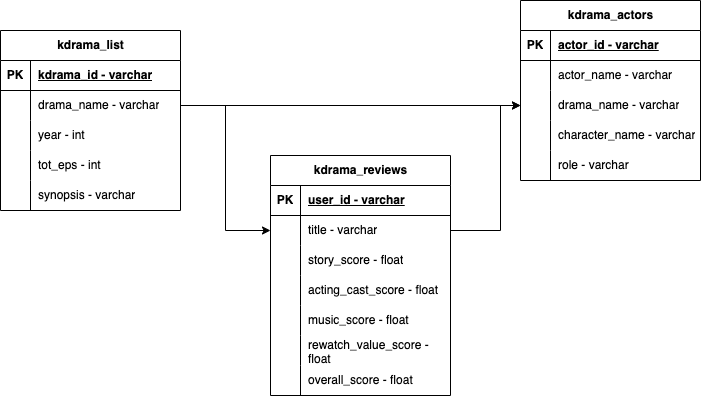

The diagram above was exported from draw.io. Its source (the exported page's mxGraphModel, read from the mxfile embedded in the PNG):
<mxGraphModel dx="755" dy="465" grid="1" gridSize="10" guides="1" tooltips="1" connect="1" arrows="1" fold="1" page="1" pageScale="1" pageWidth="850" pageHeight="1100" math="0" shadow="0">
  <root>
    <mxCell id="0" />
    <mxCell id="1" parent="0" />
    <mxCell id="43rigDNDRU3JiT7kpNpy-1" value="kdrama_list" style="shape=table;startSize=30;container=1;collapsible=1;childLayout=tableLayout;fixedRows=1;rowLines=0;fontStyle=1;align=center;resizeLast=1;html=1;" parent="1" vertex="1">
      <mxGeometry x="140" y="180" width="180" height="180" as="geometry" />
    </mxCell>
    <mxCell id="43rigDNDRU3JiT7kpNpy-2" value="" style="shape=tableRow;horizontal=0;startSize=0;swimlaneHead=0;swimlaneBody=0;fillColor=none;collapsible=0;dropTarget=0;points=[[0,0.5],[1,0.5]];portConstraint=eastwest;top=0;left=0;right=0;bottom=1;" parent="43rigDNDRU3JiT7kpNpy-1" vertex="1">
      <mxGeometry y="30" width="180" height="30" as="geometry" />
    </mxCell>
    <mxCell id="43rigDNDRU3JiT7kpNpy-3" value="PK" style="shape=partialRectangle;connectable=0;fillColor=none;top=0;left=0;bottom=0;right=0;fontStyle=1;overflow=hidden;whiteSpace=wrap;html=1;" parent="43rigDNDRU3JiT7kpNpy-2" vertex="1">
      <mxGeometry width="30" height="30" as="geometry">
        <mxRectangle width="30" height="30" as="alternateBounds" />
      </mxGeometry>
    </mxCell>
    <mxCell id="43rigDNDRU3JiT7kpNpy-4" value="kdrama_id - varchar" style="shape=partialRectangle;connectable=0;fillColor=none;top=0;left=0;bottom=0;right=0;align=left;spacingLeft=6;fontStyle=5;overflow=hidden;whiteSpace=wrap;html=1;" parent="43rigDNDRU3JiT7kpNpy-2" vertex="1">
      <mxGeometry x="30" width="150" height="30" as="geometry">
        <mxRectangle width="150" height="30" as="alternateBounds" />
      </mxGeometry>
    </mxCell>
    <mxCell id="43rigDNDRU3JiT7kpNpy-5" value="" style="shape=tableRow;horizontal=0;startSize=0;swimlaneHead=0;swimlaneBody=0;fillColor=none;collapsible=0;dropTarget=0;points=[[0,0.5],[1,0.5]];portConstraint=eastwest;top=0;left=0;right=0;bottom=0;" parent="43rigDNDRU3JiT7kpNpy-1" vertex="1">
      <mxGeometry y="60" width="180" height="30" as="geometry" />
    </mxCell>
    <mxCell id="43rigDNDRU3JiT7kpNpy-6" value="" style="shape=partialRectangle;connectable=0;fillColor=none;top=0;left=0;bottom=0;right=0;editable=1;overflow=hidden;whiteSpace=wrap;html=1;" parent="43rigDNDRU3JiT7kpNpy-5" vertex="1">
      <mxGeometry width="30" height="30" as="geometry">
        <mxRectangle width="30" height="30" as="alternateBounds" />
      </mxGeometry>
    </mxCell>
    <mxCell id="43rigDNDRU3JiT7kpNpy-7" value="drama_name - varchar" style="shape=partialRectangle;connectable=0;fillColor=none;top=0;left=0;bottom=0;right=0;align=left;spacingLeft=6;overflow=hidden;whiteSpace=wrap;html=1;" parent="43rigDNDRU3JiT7kpNpy-5" vertex="1">
      <mxGeometry x="30" width="150" height="30" as="geometry">
        <mxRectangle width="150" height="30" as="alternateBounds" />
      </mxGeometry>
    </mxCell>
    <mxCell id="43rigDNDRU3JiT7kpNpy-8" value="" style="shape=tableRow;horizontal=0;startSize=0;swimlaneHead=0;swimlaneBody=0;fillColor=none;collapsible=0;dropTarget=0;points=[[0,0.5],[1,0.5]];portConstraint=eastwest;top=0;left=0;right=0;bottom=0;" parent="43rigDNDRU3JiT7kpNpy-1" vertex="1">
      <mxGeometry y="90" width="180" height="30" as="geometry" />
    </mxCell>
    <mxCell id="43rigDNDRU3JiT7kpNpy-9" value="" style="shape=partialRectangle;connectable=0;fillColor=none;top=0;left=0;bottom=0;right=0;editable=1;overflow=hidden;whiteSpace=wrap;html=1;" parent="43rigDNDRU3JiT7kpNpy-8" vertex="1">
      <mxGeometry width="30" height="30" as="geometry">
        <mxRectangle width="30" height="30" as="alternateBounds" />
      </mxGeometry>
    </mxCell>
    <mxCell id="43rigDNDRU3JiT7kpNpy-10" value="year - int" style="shape=partialRectangle;connectable=0;fillColor=none;top=0;left=0;bottom=0;right=0;align=left;spacingLeft=6;overflow=hidden;whiteSpace=wrap;html=1;" parent="43rigDNDRU3JiT7kpNpy-8" vertex="1">
      <mxGeometry x="30" width="150" height="30" as="geometry">
        <mxRectangle width="150" height="30" as="alternateBounds" />
      </mxGeometry>
    </mxCell>
    <mxCell id="43rigDNDRU3JiT7kpNpy-67" style="shape=tableRow;horizontal=0;startSize=0;swimlaneHead=0;swimlaneBody=0;fillColor=none;collapsible=0;dropTarget=0;points=[[0,0.5],[1,0.5]];portConstraint=eastwest;top=0;left=0;right=0;bottom=0;" parent="43rigDNDRU3JiT7kpNpy-1" vertex="1">
      <mxGeometry y="120" width="180" height="30" as="geometry" />
    </mxCell>
    <mxCell id="43rigDNDRU3JiT7kpNpy-68" style="shape=partialRectangle;connectable=0;fillColor=none;top=0;left=0;bottom=0;right=0;editable=1;overflow=hidden;whiteSpace=wrap;html=1;" parent="43rigDNDRU3JiT7kpNpy-67" vertex="1">
      <mxGeometry width="30" height="30" as="geometry">
        <mxRectangle width="30" height="30" as="alternateBounds" />
      </mxGeometry>
    </mxCell>
    <mxCell id="43rigDNDRU3JiT7kpNpy-69" style="shape=partialRectangle;connectable=0;fillColor=none;top=0;left=0;bottom=0;right=0;align=left;spacingLeft=6;overflow=hidden;whiteSpace=wrap;html=1;" parent="43rigDNDRU3JiT7kpNpy-67" vertex="1">
      <mxGeometry x="30" width="150" height="30" as="geometry">
        <mxRectangle width="150" height="30" as="alternateBounds" />
      </mxGeometry>
    </mxCell>
    <mxCell id="43rigDNDRU3JiT7kpNpy-70" style="shape=tableRow;horizontal=0;startSize=0;swimlaneHead=0;swimlaneBody=0;fillColor=none;collapsible=0;dropTarget=0;points=[[0,0.5],[1,0.5]];portConstraint=eastwest;top=0;left=0;right=0;bottom=0;" parent="43rigDNDRU3JiT7kpNpy-1" vertex="1">
      <mxGeometry y="150" width="180" height="30" as="geometry" />
    </mxCell>
    <mxCell id="43rigDNDRU3JiT7kpNpy-71" style="shape=partialRectangle;connectable=0;fillColor=none;top=0;left=0;bottom=0;right=0;editable=1;overflow=hidden;whiteSpace=wrap;html=1;" parent="43rigDNDRU3JiT7kpNpy-70" vertex="1">
      <mxGeometry width="30" height="30" as="geometry">
        <mxRectangle width="30" height="30" as="alternateBounds" />
      </mxGeometry>
    </mxCell>
    <mxCell id="43rigDNDRU3JiT7kpNpy-72" style="shape=partialRectangle;connectable=0;fillColor=none;top=0;left=0;bottom=0;right=0;align=left;spacingLeft=6;overflow=hidden;whiteSpace=wrap;html=1;" parent="43rigDNDRU3JiT7kpNpy-70" vertex="1">
      <mxGeometry x="30" width="150" height="30" as="geometry">
        <mxRectangle width="150" height="30" as="alternateBounds" />
      </mxGeometry>
    </mxCell>
    <mxCell id="43rigDNDRU3JiT7kpNpy-14" value="kdrama_reviews" style="shape=table;startSize=30;container=1;collapsible=1;childLayout=tableLayout;fixedRows=1;rowLines=0;fontStyle=1;align=center;resizeLast=1;html=1;" parent="1" vertex="1">
      <mxGeometry x="410" y="305" width="180" height="240" as="geometry" />
    </mxCell>
    <mxCell id="43rigDNDRU3JiT7kpNpy-15" value="" style="shape=tableRow;horizontal=0;startSize=0;swimlaneHead=0;swimlaneBody=0;fillColor=none;collapsible=0;dropTarget=0;points=[[0,0.5],[1,0.5]];portConstraint=eastwest;top=0;left=0;right=0;bottom=1;" parent="43rigDNDRU3JiT7kpNpy-14" vertex="1">
      <mxGeometry y="30" width="180" height="30" as="geometry" />
    </mxCell>
    <mxCell id="43rigDNDRU3JiT7kpNpy-16" value="PK" style="shape=partialRectangle;connectable=0;fillColor=none;top=0;left=0;bottom=0;right=0;fontStyle=1;overflow=hidden;whiteSpace=wrap;html=1;" parent="43rigDNDRU3JiT7kpNpy-15" vertex="1">
      <mxGeometry width="30" height="30" as="geometry">
        <mxRectangle width="30" height="30" as="alternateBounds" />
      </mxGeometry>
    </mxCell>
    <mxCell id="43rigDNDRU3JiT7kpNpy-17" value="user_id - varchar" style="shape=partialRectangle;connectable=0;fillColor=none;top=0;left=0;bottom=0;right=0;align=left;spacingLeft=6;fontStyle=5;overflow=hidden;whiteSpace=wrap;html=1;" parent="43rigDNDRU3JiT7kpNpy-15" vertex="1">
      <mxGeometry x="30" width="150" height="30" as="geometry">
        <mxRectangle width="150" height="30" as="alternateBounds" />
      </mxGeometry>
    </mxCell>
    <mxCell id="43rigDNDRU3JiT7kpNpy-18" value="" style="shape=tableRow;horizontal=0;startSize=0;swimlaneHead=0;swimlaneBody=0;fillColor=none;collapsible=0;dropTarget=0;points=[[0,0.5],[1,0.5]];portConstraint=eastwest;top=0;left=0;right=0;bottom=0;" parent="43rigDNDRU3JiT7kpNpy-14" vertex="1">
      <mxGeometry y="60" width="180" height="30" as="geometry" />
    </mxCell>
    <mxCell id="43rigDNDRU3JiT7kpNpy-19" value="" style="shape=partialRectangle;connectable=0;fillColor=none;top=0;left=0;bottom=0;right=0;editable=1;overflow=hidden;whiteSpace=wrap;html=1;" parent="43rigDNDRU3JiT7kpNpy-18" vertex="1">
      <mxGeometry width="30" height="30" as="geometry">
        <mxRectangle width="30" height="30" as="alternateBounds" />
      </mxGeometry>
    </mxCell>
    <mxCell id="43rigDNDRU3JiT7kpNpy-20" value="title - varchar" style="shape=partialRectangle;connectable=0;fillColor=none;top=0;left=0;bottom=0;right=0;align=left;spacingLeft=6;overflow=hidden;whiteSpace=wrap;html=1;" parent="43rigDNDRU3JiT7kpNpy-18" vertex="1">
      <mxGeometry x="30" width="150" height="30" as="geometry">
        <mxRectangle width="150" height="30" as="alternateBounds" />
      </mxGeometry>
    </mxCell>
    <mxCell id="43rigDNDRU3JiT7kpNpy-21" value="" style="shape=tableRow;horizontal=0;startSize=0;swimlaneHead=0;swimlaneBody=0;fillColor=none;collapsible=0;dropTarget=0;points=[[0,0.5],[1,0.5]];portConstraint=eastwest;top=0;left=0;right=0;bottom=0;" parent="43rigDNDRU3JiT7kpNpy-14" vertex="1">
      <mxGeometry y="90" width="180" height="30" as="geometry" />
    </mxCell>
    <mxCell id="43rigDNDRU3JiT7kpNpy-22" value="" style="shape=partialRectangle;connectable=0;fillColor=none;top=0;left=0;bottom=0;right=0;editable=1;overflow=hidden;whiteSpace=wrap;html=1;" parent="43rigDNDRU3JiT7kpNpy-21" vertex="1">
      <mxGeometry width="30" height="30" as="geometry">
        <mxRectangle width="30" height="30" as="alternateBounds" />
      </mxGeometry>
    </mxCell>
    <mxCell id="43rigDNDRU3JiT7kpNpy-23" value="story_score - float" style="shape=partialRectangle;connectable=0;fillColor=none;top=0;left=0;bottom=0;right=0;align=left;spacingLeft=6;overflow=hidden;whiteSpace=wrap;html=1;" parent="43rigDNDRU3JiT7kpNpy-21" vertex="1">
      <mxGeometry x="30" width="150" height="30" as="geometry">
        <mxRectangle width="150" height="30" as="alternateBounds" />
      </mxGeometry>
    </mxCell>
    <mxCell id="43rigDNDRU3JiT7kpNpy-24" value="" style="shape=tableRow;horizontal=0;startSize=0;swimlaneHead=0;swimlaneBody=0;fillColor=none;collapsible=0;dropTarget=0;points=[[0,0.5],[1,0.5]];portConstraint=eastwest;top=0;left=0;right=0;bottom=0;" parent="43rigDNDRU3JiT7kpNpy-14" vertex="1">
      <mxGeometry y="120" width="180" height="30" as="geometry" />
    </mxCell>
    <mxCell id="43rigDNDRU3JiT7kpNpy-25" value="" style="shape=partialRectangle;connectable=0;fillColor=none;top=0;left=0;bottom=0;right=0;editable=1;overflow=hidden;whiteSpace=wrap;html=1;" parent="43rigDNDRU3JiT7kpNpy-24" vertex="1">
      <mxGeometry width="30" height="30" as="geometry">
        <mxRectangle width="30" height="30" as="alternateBounds" />
      </mxGeometry>
    </mxCell>
    <mxCell id="43rigDNDRU3JiT7kpNpy-26" value="acting_cast_score - float" style="shape=partialRectangle;connectable=0;fillColor=none;top=0;left=0;bottom=0;right=0;align=left;spacingLeft=6;overflow=hidden;whiteSpace=wrap;html=1;" parent="43rigDNDRU3JiT7kpNpy-24" vertex="1">
      <mxGeometry x="30" width="150" height="30" as="geometry">
        <mxRectangle width="150" height="30" as="alternateBounds" />
      </mxGeometry>
    </mxCell>
    <mxCell id="43rigDNDRU3JiT7kpNpy-74" style="shape=tableRow;horizontal=0;startSize=0;swimlaneHead=0;swimlaneBody=0;fillColor=none;collapsible=0;dropTarget=0;points=[[0,0.5],[1,0.5]];portConstraint=eastwest;top=0;left=0;right=0;bottom=0;" parent="43rigDNDRU3JiT7kpNpy-14" vertex="1">
      <mxGeometry y="150" width="180" height="30" as="geometry" />
    </mxCell>
    <mxCell id="43rigDNDRU3JiT7kpNpy-75" style="shape=partialRectangle;connectable=0;fillColor=none;top=0;left=0;bottom=0;right=0;editable=1;overflow=hidden;whiteSpace=wrap;html=1;" parent="43rigDNDRU3JiT7kpNpy-74" vertex="1">
      <mxGeometry width="30" height="30" as="geometry">
        <mxRectangle width="30" height="30" as="alternateBounds" />
      </mxGeometry>
    </mxCell>
    <mxCell id="43rigDNDRU3JiT7kpNpy-76" style="shape=partialRectangle;connectable=0;fillColor=none;top=0;left=0;bottom=0;right=0;align=left;spacingLeft=6;overflow=hidden;whiteSpace=wrap;html=1;" parent="43rigDNDRU3JiT7kpNpy-74" vertex="1">
      <mxGeometry x="30" width="150" height="30" as="geometry">
        <mxRectangle width="150" height="30" as="alternateBounds" />
      </mxGeometry>
    </mxCell>
    <mxCell id="43rigDNDRU3JiT7kpNpy-78" style="shape=tableRow;horizontal=0;startSize=0;swimlaneHead=0;swimlaneBody=0;fillColor=none;collapsible=0;dropTarget=0;points=[[0,0.5],[1,0.5]];portConstraint=eastwest;top=0;left=0;right=0;bottom=0;" parent="43rigDNDRU3JiT7kpNpy-14" vertex="1">
      <mxGeometry y="180" width="180" height="30" as="geometry" />
    </mxCell>
    <mxCell id="43rigDNDRU3JiT7kpNpy-79" style="shape=partialRectangle;connectable=0;fillColor=none;top=0;left=0;bottom=0;right=0;editable=1;overflow=hidden;whiteSpace=wrap;html=1;" parent="43rigDNDRU3JiT7kpNpy-78" vertex="1">
      <mxGeometry width="30" height="30" as="geometry">
        <mxRectangle width="30" height="30" as="alternateBounds" />
      </mxGeometry>
    </mxCell>
    <mxCell id="43rigDNDRU3JiT7kpNpy-80" style="shape=partialRectangle;connectable=0;fillColor=none;top=0;left=0;bottom=0;right=0;align=left;spacingLeft=6;overflow=hidden;whiteSpace=wrap;html=1;" parent="43rigDNDRU3JiT7kpNpy-78" vertex="1">
      <mxGeometry x="30" width="150" height="30" as="geometry">
        <mxRectangle width="150" height="30" as="alternateBounds" />
      </mxGeometry>
    </mxCell>
    <mxCell id="43rigDNDRU3JiT7kpNpy-81" style="shape=tableRow;horizontal=0;startSize=0;swimlaneHead=0;swimlaneBody=0;fillColor=none;collapsible=0;dropTarget=0;points=[[0,0.5],[1,0.5]];portConstraint=eastwest;top=0;left=0;right=0;bottom=0;" parent="43rigDNDRU3JiT7kpNpy-14" vertex="1">
      <mxGeometry y="210" width="180" height="30" as="geometry" />
    </mxCell>
    <mxCell id="43rigDNDRU3JiT7kpNpy-82" style="shape=partialRectangle;connectable=0;fillColor=none;top=0;left=0;bottom=0;right=0;editable=1;overflow=hidden;whiteSpace=wrap;html=1;" parent="43rigDNDRU3JiT7kpNpy-81" vertex="1">
      <mxGeometry width="30" height="30" as="geometry">
        <mxRectangle width="30" height="30" as="alternateBounds" />
      </mxGeometry>
    </mxCell>
    <mxCell id="43rigDNDRU3JiT7kpNpy-83" style="shape=partialRectangle;connectable=0;fillColor=none;top=0;left=0;bottom=0;right=0;align=left;spacingLeft=6;overflow=hidden;whiteSpace=wrap;html=1;" parent="43rigDNDRU3JiT7kpNpy-81" vertex="1">
      <mxGeometry x="30" width="150" height="30" as="geometry">
        <mxRectangle width="150" height="30" as="alternateBounds" />
      </mxGeometry>
    </mxCell>
    <mxCell id="43rigDNDRU3JiT7kpNpy-27" value="kdrama_actors" style="shape=table;startSize=30;container=1;collapsible=1;childLayout=tableLayout;fixedRows=1;rowLines=0;fontStyle=1;align=center;resizeLast=1;html=1;" parent="1" vertex="1">
      <mxGeometry x="660" y="150" width="180" height="180" as="geometry" />
    </mxCell>
    <mxCell id="43rigDNDRU3JiT7kpNpy-28" value="" style="shape=tableRow;horizontal=0;startSize=0;swimlaneHead=0;swimlaneBody=0;fillColor=none;collapsible=0;dropTarget=0;points=[[0,0.5],[1,0.5]];portConstraint=eastwest;top=0;left=0;right=0;bottom=1;" parent="43rigDNDRU3JiT7kpNpy-27" vertex="1">
      <mxGeometry y="30" width="180" height="30" as="geometry" />
    </mxCell>
    <mxCell id="43rigDNDRU3JiT7kpNpy-29" value="PK" style="shape=partialRectangle;connectable=0;fillColor=none;top=0;left=0;bottom=0;right=0;fontStyle=1;overflow=hidden;whiteSpace=wrap;html=1;" parent="43rigDNDRU3JiT7kpNpy-28" vertex="1">
      <mxGeometry width="30" height="30" as="geometry">
        <mxRectangle width="30" height="30" as="alternateBounds" />
      </mxGeometry>
    </mxCell>
    <mxCell id="43rigDNDRU3JiT7kpNpy-30" value="actor_id - varchar" style="shape=partialRectangle;connectable=0;fillColor=none;top=0;left=0;bottom=0;right=0;align=left;spacingLeft=6;fontStyle=5;overflow=hidden;whiteSpace=wrap;html=1;" parent="43rigDNDRU3JiT7kpNpy-28" vertex="1">
      <mxGeometry x="30" width="150" height="30" as="geometry">
        <mxRectangle width="150" height="30" as="alternateBounds" />
      </mxGeometry>
    </mxCell>
    <mxCell id="43rigDNDRU3JiT7kpNpy-31" value="" style="shape=tableRow;horizontal=0;startSize=0;swimlaneHead=0;swimlaneBody=0;fillColor=none;collapsible=0;dropTarget=0;points=[[0,0.5],[1,0.5]];portConstraint=eastwest;top=0;left=0;right=0;bottom=0;" parent="43rigDNDRU3JiT7kpNpy-27" vertex="1">
      <mxGeometry y="60" width="180" height="30" as="geometry" />
    </mxCell>
    <mxCell id="43rigDNDRU3JiT7kpNpy-32" value="" style="shape=partialRectangle;connectable=0;fillColor=none;top=0;left=0;bottom=0;right=0;editable=1;overflow=hidden;whiteSpace=wrap;html=1;" parent="43rigDNDRU3JiT7kpNpy-31" vertex="1">
      <mxGeometry width="30" height="30" as="geometry">
        <mxRectangle width="30" height="30" as="alternateBounds" />
      </mxGeometry>
    </mxCell>
    <mxCell id="43rigDNDRU3JiT7kpNpy-33" value="actor_name - varchar" style="shape=partialRectangle;connectable=0;fillColor=none;top=0;left=0;bottom=0;right=0;align=left;spacingLeft=6;overflow=hidden;whiteSpace=wrap;html=1;" parent="43rigDNDRU3JiT7kpNpy-31" vertex="1">
      <mxGeometry x="30" width="150" height="30" as="geometry">
        <mxRectangle width="150" height="30" as="alternateBounds" />
      </mxGeometry>
    </mxCell>
    <mxCell id="43rigDNDRU3JiT7kpNpy-34" value="" style="shape=tableRow;horizontal=0;startSize=0;swimlaneHead=0;swimlaneBody=0;fillColor=none;collapsible=0;dropTarget=0;points=[[0,0.5],[1,0.5]];portConstraint=eastwest;top=0;left=0;right=0;bottom=0;" parent="43rigDNDRU3JiT7kpNpy-27" vertex="1">
      <mxGeometry y="90" width="180" height="30" as="geometry" />
    </mxCell>
    <mxCell id="43rigDNDRU3JiT7kpNpy-35" value="" style="shape=partialRectangle;connectable=0;fillColor=none;top=0;left=0;bottom=0;right=0;editable=1;overflow=hidden;whiteSpace=wrap;html=1;" parent="43rigDNDRU3JiT7kpNpy-34" vertex="1">
      <mxGeometry width="30" height="30" as="geometry">
        <mxRectangle width="30" height="30" as="alternateBounds" />
      </mxGeometry>
    </mxCell>
    <mxCell id="43rigDNDRU3JiT7kpNpy-36" value="drama_name - varchar" style="shape=partialRectangle;connectable=0;fillColor=none;top=0;left=0;bottom=0;right=0;align=left;spacingLeft=6;overflow=hidden;whiteSpace=wrap;html=1;" parent="43rigDNDRU3JiT7kpNpy-34" vertex="1">
      <mxGeometry x="30" width="150" height="30" as="geometry">
        <mxRectangle width="150" height="30" as="alternateBounds" />
      </mxGeometry>
    </mxCell>
    <mxCell id="43rigDNDRU3JiT7kpNpy-37" value="" style="shape=tableRow;horizontal=0;startSize=0;swimlaneHead=0;swimlaneBody=0;fillColor=none;collapsible=0;dropTarget=0;points=[[0,0.5],[1,0.5]];portConstraint=eastwest;top=0;left=0;right=0;bottom=0;" parent="43rigDNDRU3JiT7kpNpy-27" vertex="1">
      <mxGeometry y="120" width="180" height="30" as="geometry" />
    </mxCell>
    <mxCell id="43rigDNDRU3JiT7kpNpy-38" value="" style="shape=partialRectangle;connectable=0;fillColor=none;top=0;left=0;bottom=0;right=0;editable=1;overflow=hidden;whiteSpace=wrap;html=1;" parent="43rigDNDRU3JiT7kpNpy-37" vertex="1">
      <mxGeometry width="30" height="30" as="geometry">
        <mxRectangle width="30" height="30" as="alternateBounds" />
      </mxGeometry>
    </mxCell>
    <mxCell id="43rigDNDRU3JiT7kpNpy-39" value="character_name - varchar" style="shape=partialRectangle;connectable=0;fillColor=none;top=0;left=0;bottom=0;right=0;align=left;spacingLeft=6;overflow=hidden;whiteSpace=wrap;html=1;" parent="43rigDNDRU3JiT7kpNpy-37" vertex="1">
      <mxGeometry x="30" width="150" height="30" as="geometry">
        <mxRectangle width="150" height="30" as="alternateBounds" />
      </mxGeometry>
    </mxCell>
    <mxCell id="43rigDNDRU3JiT7kpNpy-86" style="shape=tableRow;horizontal=0;startSize=0;swimlaneHead=0;swimlaneBody=0;fillColor=none;collapsible=0;dropTarget=0;points=[[0,0.5],[1,0.5]];portConstraint=eastwest;top=0;left=0;right=0;bottom=0;" parent="43rigDNDRU3JiT7kpNpy-27" vertex="1">
      <mxGeometry y="150" width="180" height="30" as="geometry" />
    </mxCell>
    <mxCell id="43rigDNDRU3JiT7kpNpy-87" style="shape=partialRectangle;connectable=0;fillColor=none;top=0;left=0;bottom=0;right=0;editable=1;overflow=hidden;whiteSpace=wrap;html=1;" parent="43rigDNDRU3JiT7kpNpy-86" vertex="1">
      <mxGeometry width="30" height="30" as="geometry">
        <mxRectangle width="30" height="30" as="alternateBounds" />
      </mxGeometry>
    </mxCell>
    <mxCell id="43rigDNDRU3JiT7kpNpy-88" style="shape=partialRectangle;connectable=0;fillColor=none;top=0;left=0;bottom=0;right=0;align=left;spacingLeft=6;overflow=hidden;whiteSpace=wrap;html=1;" parent="43rigDNDRU3JiT7kpNpy-86" vertex="1">
      <mxGeometry x="30" width="150" height="30" as="geometry">
        <mxRectangle width="150" height="30" as="alternateBounds" />
      </mxGeometry>
    </mxCell>
    <mxCell id="43rigDNDRU3JiT7kpNpy-42" value="tot_eps - int" style="shape=partialRectangle;connectable=0;fillColor=none;top=0;left=0;bottom=0;right=0;align=left;spacingLeft=6;overflow=hidden;whiteSpace=wrap;html=1;" parent="1" vertex="1">
      <mxGeometry x="170" y="300" width="150" height="30" as="geometry">
        <mxRectangle width="150" height="30" as="alternateBounds" />
      </mxGeometry>
    </mxCell>
    <mxCell id="43rigDNDRU3JiT7kpNpy-73" value="synopsis - varchar" style="shape=partialRectangle;connectable=0;fillColor=none;top=0;left=0;bottom=0;right=0;align=left;spacingLeft=6;overflow=hidden;whiteSpace=wrap;html=1;" parent="1" vertex="1">
      <mxGeometry x="170" y="330" width="150" height="30" as="geometry">
        <mxRectangle width="150" height="30" as="alternateBounds" />
      </mxGeometry>
    </mxCell>
    <mxCell id="43rigDNDRU3JiT7kpNpy-77" value="music_score - float" style="shape=partialRectangle;connectable=0;fillColor=none;top=0;left=0;bottom=0;right=0;align=left;spacingLeft=6;overflow=hidden;whiteSpace=wrap;html=1;" parent="1" vertex="1">
      <mxGeometry x="440" y="455" width="150" height="30" as="geometry">
        <mxRectangle width="150" height="30" as="alternateBounds" />
      </mxGeometry>
    </mxCell>
    <mxCell id="43rigDNDRU3JiT7kpNpy-84" value="rewatch_value_score - float" style="shape=partialRectangle;connectable=0;fillColor=none;top=0;left=0;bottom=0;right=0;align=left;spacingLeft=6;overflow=hidden;whiteSpace=wrap;html=1;" parent="1" vertex="1">
      <mxGeometry x="440" y="485" width="150" height="30" as="geometry">
        <mxRectangle width="150" height="30" as="alternateBounds" />
      </mxGeometry>
    </mxCell>
    <mxCell id="43rigDNDRU3JiT7kpNpy-85" value="overall_score - float" style="shape=partialRectangle;connectable=0;fillColor=none;top=0;left=0;bottom=0;right=0;align=left;spacingLeft=6;overflow=hidden;whiteSpace=wrap;html=1;" parent="1" vertex="1">
      <mxGeometry x="440" y="515" width="150" height="30" as="geometry">
        <mxRectangle width="150" height="30" as="alternateBounds" />
      </mxGeometry>
    </mxCell>
    <mxCell id="43rigDNDRU3JiT7kpNpy-89" value="role - varchar" style="shape=partialRectangle;connectable=0;fillColor=none;top=0;left=0;bottom=0;right=0;align=left;spacingLeft=6;overflow=hidden;whiteSpace=wrap;html=1;" parent="1" vertex="1">
      <mxGeometry x="690" y="300" width="150" height="30" as="geometry">
        <mxRectangle width="150" height="30" as="alternateBounds" />
      </mxGeometry>
    </mxCell>
    <mxCell id="43rigDNDRU3JiT7kpNpy-90" style="edgeStyle=orthogonalEdgeStyle;rounded=0;orthogonalLoop=1;jettySize=auto;html=1;exitX=1;exitY=0.5;exitDx=0;exitDy=0;entryX=0;entryY=0.5;entryDx=0;entryDy=0;" parent="1" source="43rigDNDRU3JiT7kpNpy-5" target="43rigDNDRU3JiT7kpNpy-18" edge="1">
      <mxGeometry relative="1" as="geometry">
        <mxPoint x="360" y="330" as="targetPoint" />
      </mxGeometry>
    </mxCell>
    <mxCell id="43rigDNDRU3JiT7kpNpy-91" value="" style="endArrow=classic;html=1;rounded=0;exitX=1;exitY=0.5;exitDx=0;exitDy=0;entryX=0;entryY=0.5;entryDx=0;entryDy=0;" parent="1" source="43rigDNDRU3JiT7kpNpy-18" target="43rigDNDRU3JiT7kpNpy-34" edge="1">
      <mxGeometry width="50" height="50" relative="1" as="geometry">
        <mxPoint x="460" y="320" as="sourcePoint" />
        <mxPoint x="510" y="270" as="targetPoint" />
        <Array as="points">
          <mxPoint x="640" y="380" />
          <mxPoint x="640" y="255" />
        </Array>
      </mxGeometry>
    </mxCell>
    <mxCell id="43rigDNDRU3JiT7kpNpy-92" value="" style="endArrow=classic;html=1;rounded=0;exitX=1;exitY=0.5;exitDx=0;exitDy=0;entryX=0;entryY=0.5;entryDx=0;entryDy=0;" parent="1" source="43rigDNDRU3JiT7kpNpy-5" target="43rigDNDRU3JiT7kpNpy-34" edge="1">
      <mxGeometry width="50" height="50" relative="1" as="geometry">
        <mxPoint x="430" y="390" as="sourcePoint" />
        <mxPoint x="480" y="340" as="targetPoint" />
      </mxGeometry>
    </mxCell>
  </root>
</mxGraphModel>